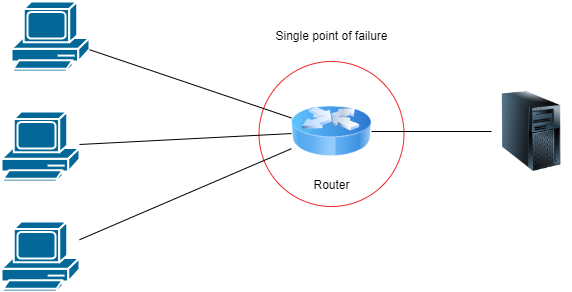

The diagram above was exported from draw.io. Its source (the exported page's mxGraphModel, read from the mxfile embedded in the PNG):
<mxGraphModel dx="832" dy="576" grid="1" gridSize="10" guides="1" tooltips="1" connect="1" arrows="1" fold="1" page="1" pageScale="1" pageWidth="850" pageHeight="1100" math="0" shadow="0">
  <root>
    <mxCell id="0" />
    <mxCell id="1" parent="0" />
    <mxCell id="12" value="" style="ellipse;whiteSpace=wrap;html=1;aspect=fixed;strokeColor=#F02929;" vertex="1" parent="1">
      <mxGeometry x="347.5" y="180" width="145" height="145" as="geometry" />
    </mxCell>
    <mxCell id="2" value="" style="shape=mxgraph.cisco.computers_and_peripherals.pc;html=1;pointerEvents=1;dashed=0;fillColor=#036897;strokeColor=#ffffff;strokeWidth=2;verticalLabelPosition=bottom;verticalAlign=top;align=center;outlineConnect=0;" vertex="1" parent="1">
      <mxGeometry x="100" y="120" width="78" height="70" as="geometry" />
    </mxCell>
    <mxCell id="3" value="" style="shape=mxgraph.cisco.computers_and_peripherals.pc;html=1;pointerEvents=1;dashed=0;fillColor=#036897;strokeColor=#ffffff;strokeWidth=2;verticalLabelPosition=bottom;verticalAlign=top;align=center;outlineConnect=0;" vertex="1" parent="1">
      <mxGeometry x="90" y="230" width="78" height="70" as="geometry" />
    </mxCell>
    <mxCell id="4" value="" style="shape=mxgraph.cisco.computers_and_peripherals.pc;html=1;pointerEvents=1;dashed=0;fillColor=#036897;strokeColor=#ffffff;strokeWidth=2;verticalLabelPosition=bottom;verticalAlign=top;align=center;outlineConnect=0;" vertex="1" parent="1">
      <mxGeometry x="90" y="340" width="78" height="70" as="geometry" />
    </mxCell>
    <mxCell id="8" style="edgeStyle=none;html=1;endArrow=none;endFill=0;" edge="1" parent="1" source="5" target="2">
      <mxGeometry relative="1" as="geometry" />
    </mxCell>
    <mxCell id="9" style="edgeStyle=none;html=1;endArrow=none;endFill=0;" edge="1" parent="1" source="5" target="3">
      <mxGeometry relative="1" as="geometry" />
    </mxCell>
    <mxCell id="10" style="edgeStyle=none;html=1;endArrow=none;endFill=0;" edge="1" parent="1" source="5" target="4">
      <mxGeometry relative="1" as="geometry" />
    </mxCell>
    <mxCell id="5" value="Router" style="image;html=1;image=img/lib/clip_art/networking/Router_Icon_128x128.png" vertex="1" parent="1">
      <mxGeometry x="380" y="210" width="80" height="80" as="geometry" />
    </mxCell>
    <mxCell id="7" style="edgeStyle=none;html=1;endArrow=none;endFill=0;" edge="1" parent="1" source="6" target="5">
      <mxGeometry relative="1" as="geometry" />
    </mxCell>
    <mxCell id="6" value="" style="image;html=1;image=img/lib/clip_art/computers/Server_Tower_128x128.png" vertex="1" parent="1">
      <mxGeometry x="580" y="210" width="80" height="80" as="geometry" />
    </mxCell>
    <mxCell id="13" value="Single point of failure" style="text;html=1;align=center;verticalAlign=middle;resizable=0;points=[];autosize=1;strokeColor=none;fillColor=none;" vertex="1" parent="1">
      <mxGeometry x="350" y="140" width="140" height="30" as="geometry" />
    </mxCell>
  </root>
</mxGraphModel>